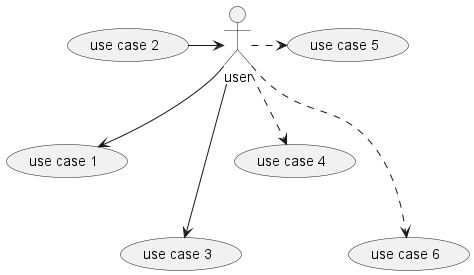

The diagram above was rendered by PlantUML. Its source (embedded in the PNG):
@startuml
' left to right direction
:user: --> (use case 1)
(use case 2) -> :user: 
:user: ---> (use case 3)

:user: ..> (use case 4)
:user: .> (use case 5)
:user: ...> (use case 6)
@enduml